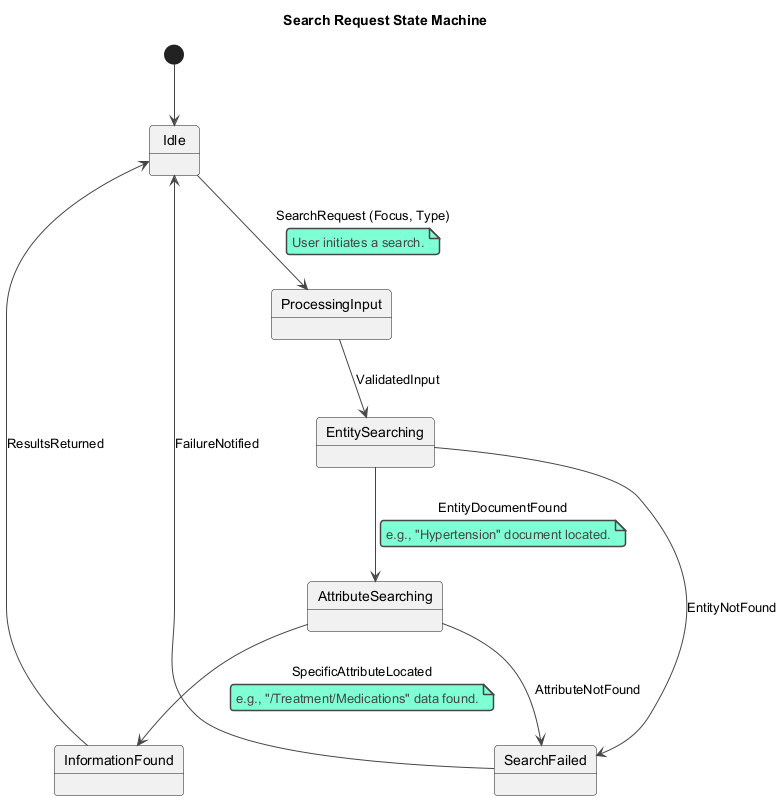

The diagram above was rendered by PlantUML. Its source (embedded in the PNG):
@startuml
!theme vibrant

title Search Request State Machine

state "Idle"
state "ProcessingInput"
state "EntitySearching"
state "AttributeSearching"
state "InformationFound"
state "SearchFailed"

[*] --> Idle
Idle --> ProcessingInput : SearchRequest (Focus, Type)
note on link: User initiates a search.

ProcessingInput --> EntitySearching : ValidatedInput
EntitySearching --> AttributeSearching : EntityDocumentFound
note on link: e.g., "Hypertension" document located.
EntitySearching --> SearchFailed : EntityNotFound

AttributeSearching --> InformationFound : SpecificAttributeLocated
note on link: e.g., "/Treatment/Medications" data found.
AttributeSearching --> SearchFailed : AttributeNotFound

InformationFound --> Idle : ResultsReturned
SearchFailed --> Idle : FailureNotified

@enduml